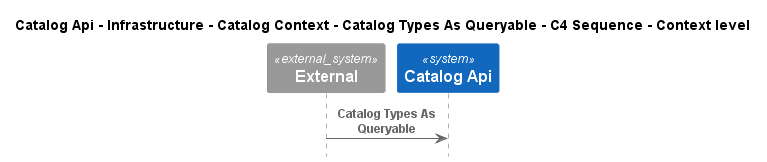

The diagram above was rendered by PlantUML. Its source (embedded in the PNG):
@startuml
!pragma layout smetana
!include ..\..\..\..\..\..\..\..\.c4s\C4_Sequence.puml

title Catalog Api - Infrastructure - Catalog Context - Catalog Types As Queryable - C4 Sequence - Context level

System_Ext(C4InterFlow.SoftwareSystems.ExternalSystem, "External", "")
System(dotnet.eShop.Architecture.SoftwareSystems.CatalogApi, "Catalog Api", "")

Rel(C4InterFlow.SoftwareSystems.ExternalSystem, dotnet.eShop.Architecture.SoftwareSystems.CatalogApi, "Catalog Types As Queryable")


@enduml